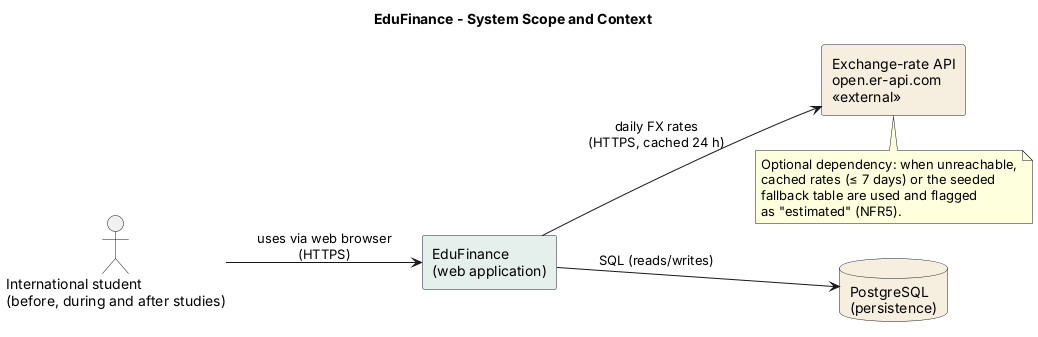

The diagram above was rendered by PlantUML. Its source (embedded in the PNG):
@startuml system-context
title EduFinance - System Scope and Context
skinparam shadowing false
skinparam rectangle {
  BorderColor #16213B
}
left to right direction

actor "International student\n(before, during and after studies)" as student
rectangle "EduFinance\n(web application)" as app #E5F0EC
database "PostgreSQL\n(persistence)" as db #F6EEDF
rectangle "Exchange-rate API\nopen.er-api.com\n<<external>>" as fx #F6EEDF

student --> app : uses via web browser\n(HTTPS)
app --> db : SQL (reads/writes)
app --> fx : daily FX rates\n(HTTPS, cached 24 h)
note bottom of fx
  Optional dependency: when unreachable,
  cached rates (≤ 7 days) or the seeded
  fallback table are used and flagged
  as "estimated" (NFR5).
end note
@enduml